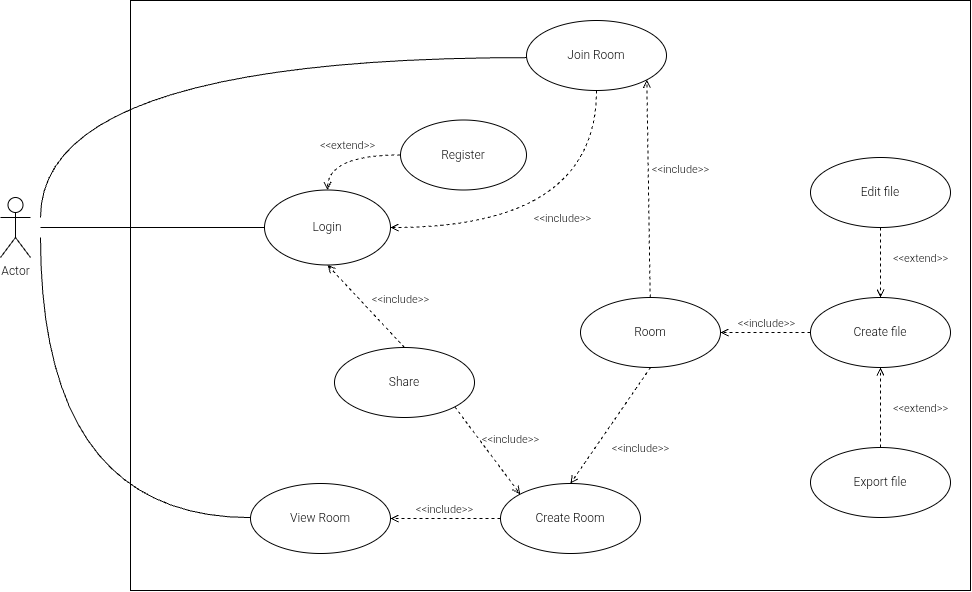

The diagram above was exported from draw.io. Its source (the exported page's mxGraphModel, read from the mxfile embedded in the PNG):
<mxGraphModel dx="793" dy="1384" grid="1" gridSize="10" guides="1" tooltips="1" connect="1" arrows="1" fold="1" page="1" pageScale="1" pageWidth="827" pageHeight="1169" math="0" shadow="0">
  <root>
    <mxCell id="0" />
    <mxCell id="1" parent="0" />
    <mxCell id="YfYPzD7Nskz87wB0SmLH-1" value="Actor" style="shape=umlActor;verticalLabelPosition=bottom;verticalAlign=top;html=1;outlineConnect=0;" parent="1" vertex="1">
      <mxGeometry x="270" y="357" width="30" height="60" as="geometry" />
    </mxCell>
    <mxCell id="YfYPzD7Nskz87wB0SmLH-2" value="" style="rounded=0;whiteSpace=wrap;html=1;fillColor=none;" parent="1" vertex="1">
      <mxGeometry x="400" y="160" width="840" height="590" as="geometry" />
    </mxCell>
    <mxCell id="YfYPzD7Nskz87wB0SmLH-3" value="Login" style="ellipse;whiteSpace=wrap;html=1;" parent="1" vertex="1">
      <mxGeometry x="534" y="349.5" width="126" height="75" as="geometry" />
    </mxCell>
    <mxCell id="YfYPzD7Nskz87wB0SmLH-7" value="Register" style="ellipse;whiteSpace=wrap;html=1;" parent="1" vertex="1">
      <mxGeometry x="670" y="279.5" width="126" height="70" as="geometry" />
    </mxCell>
    <mxCell id="YfYPzD7Nskz87wB0SmLH-10" value="&amp;lt;&amp;lt;extend&amp;gt;&amp;gt;" style="html=1;verticalAlign=bottom;labelBackgroundColor=none;endArrow=open;endFill=0;dashed=1;rounded=0;entryX=0.5;entryY=0;entryDx=0;entryDy=0;exitX=0;exitY=0.5;exitDx=0;exitDy=0;edgeStyle=orthogonalEdgeStyle;curved=1;" parent="1" source="YfYPzD7Nskz87wB0SmLH-7" target="YfYPzD7Nskz87wB0SmLH-3" edge="1">
      <mxGeometry width="160" relative="1" as="geometry">
        <mxPoint x="520" y="627" as="sourcePoint" />
        <mxPoint x="680" y="627" as="targetPoint" />
      </mxGeometry>
    </mxCell>
    <mxCell id="YfYPzD7Nskz87wB0SmLH-12" value="Join Room" style="ellipse;whiteSpace=wrap;html=1;" parent="1" vertex="1">
      <mxGeometry x="796" y="180" width="140" height="70" as="geometry" />
    </mxCell>
    <mxCell id="YfYPzD7Nskz87wB0SmLH-14" value="" style="endArrow=none;startArrow=none;endFill=0;startFill=0;endSize=8;html=1;verticalAlign=bottom;labelBackgroundColor=none;strokeWidth=1;rounded=0;entryX=0;entryY=0.5;entryDx=0;entryDy=0;" parent="1" target="YfYPzD7Nskz87wB0SmLH-3" edge="1">
      <mxGeometry width="160" relative="1" as="geometry">
        <mxPoint x="310" y="387" as="sourcePoint" />
        <mxPoint x="680" y="627" as="targetPoint" />
      </mxGeometry>
    </mxCell>
    <mxCell id="YfYPzD7Nskz87wB0SmLH-15" value="" style="endArrow=none;startArrow=none;endFill=0;startFill=0;endSize=8;html=1;verticalAlign=bottom;labelBackgroundColor=none;strokeWidth=1;rounded=0;entryX=0;entryY=0.5;entryDx=0;entryDy=0;edgeStyle=orthogonalEdgeStyle;curved=1;" parent="1" target="YfYPzD7Nskz87wB0SmLH-12" edge="1">
      <mxGeometry width="160" relative="1" as="geometry">
        <mxPoint x="310" y="377" as="sourcePoint" />
        <mxPoint x="544" y="397" as="targetPoint" />
        <Array as="points">
          <mxPoint x="310" y="217" />
          <mxPoint x="796" y="217" />
        </Array>
      </mxGeometry>
    </mxCell>
    <mxCell id="YfYPzD7Nskz87wB0SmLH-16" value="&amp;lt;&amp;lt;include&amp;gt;&amp;gt;" style="html=1;verticalAlign=bottom;labelBackgroundColor=none;endArrow=open;endFill=0;dashed=1;rounded=0;entryX=1;entryY=0.5;entryDx=0;entryDy=0;exitX=0.5;exitY=1;exitDx=0;exitDy=0;edgeStyle=orthogonalEdgeStyle;curved=1;" parent="1" source="YfYPzD7Nskz87wB0SmLH-12" target="YfYPzD7Nskz87wB0SmLH-3" edge="1">
      <mxGeometry width="160" relative="1" as="geometry">
        <mxPoint x="520" y="627" as="sourcePoint" />
        <mxPoint x="680" y="627" as="targetPoint" />
      </mxGeometry>
    </mxCell>
    <mxCell id="YfYPzD7Nskz87wB0SmLH-17" value="View Room" style="ellipse;whiteSpace=wrap;html=1;" parent="1" vertex="1">
      <mxGeometry x="520" y="643" width="140" height="70" as="geometry" />
    </mxCell>
    <mxCell id="YfYPzD7Nskz87wB0SmLH-18" value="" style="endArrow=none;startArrow=none;endFill=0;startFill=0;endSize=8;html=1;verticalAlign=bottom;labelBackgroundColor=none;strokeWidth=1;rounded=0;entryX=0;entryY=0.5;entryDx=0;entryDy=0;edgeStyle=orthogonalEdgeStyle;curved=1;" parent="1" target="YfYPzD7Nskz87wB0SmLH-17" edge="1">
      <mxGeometry width="160" relative="1" as="geometry">
        <mxPoint x="310" y="397" as="sourcePoint" />
        <mxPoint x="544" y="397" as="targetPoint" />
        <Array as="points">
          <mxPoint x="310" y="677" />
          <mxPoint x="520" y="677" />
        </Array>
      </mxGeometry>
    </mxCell>
    <mxCell id="YfYPzD7Nskz87wB0SmLH-19" value="Create Room" style="ellipse;whiteSpace=wrap;html=1;" parent="1" vertex="1">
      <mxGeometry x="770" y="643" width="140" height="70" as="geometry" />
    </mxCell>
    <mxCell id="YfYPzD7Nskz87wB0SmLH-20" value="Share" style="ellipse;whiteSpace=wrap;html=1;" parent="1" vertex="1">
      <mxGeometry x="604" y="507" width="140" height="70" as="geometry" />
    </mxCell>
    <mxCell id="YfYPzD7Nskz87wB0SmLH-21" value="Room" style="ellipse;whiteSpace=wrap;html=1;" parent="1" vertex="1">
      <mxGeometry x="850" y="457" width="140" height="70" as="geometry" />
    </mxCell>
    <mxCell id="YfYPzD7Nskz87wB0SmLH-23" value="Create file" style="ellipse;whiteSpace=wrap;html=1;" parent="1" vertex="1">
      <mxGeometry x="1080" y="457" width="140" height="70" as="geometry" />
    </mxCell>
    <mxCell id="YfYPzD7Nskz87wB0SmLH-24" value="Edit file" style="ellipse;whiteSpace=wrap;html=1;" parent="1" vertex="1">
      <mxGeometry x="1080" y="317" width="140" height="70" as="geometry" />
    </mxCell>
    <mxCell id="YfYPzD7Nskz87wB0SmLH-25" value="Export file" style="ellipse;whiteSpace=wrap;html=1;" parent="1" vertex="1">
      <mxGeometry x="1080" y="607" width="140" height="70" as="geometry" />
    </mxCell>
    <mxCell id="YfYPzD7Nskz87wB0SmLH-26" value="&amp;lt;&amp;lt;include&amp;gt;&amp;gt;" style="html=1;verticalAlign=bottom;labelBackgroundColor=none;endArrow=open;endFill=0;dashed=1;rounded=0;entryX=0.5;entryY=1;entryDx=0;entryDy=0;exitX=0.5;exitY=0;exitDx=0;exitDy=0;" parent="1" source="YfYPzD7Nskz87wB0SmLH-20" target="YfYPzD7Nskz87wB0SmLH-3" edge="1">
      <mxGeometry x="-0.4334" y="-24" width="160" relative="1" as="geometry">
        <mxPoint x="790" y="677" as="sourcePoint" />
        <mxPoint x="950" y="677" as="targetPoint" />
        <mxPoint as="offset" />
      </mxGeometry>
    </mxCell>
    <mxCell id="YfYPzD7Nskz87wB0SmLH-27" value="&amp;lt;&amp;lt;include&amp;gt;&amp;gt;" style="html=1;verticalAlign=bottom;labelBackgroundColor=none;endArrow=open;endFill=0;dashed=1;rounded=0;entryX=1;entryY=0.5;entryDx=0;entryDy=0;exitX=0;exitY=0.5;exitDx=0;exitDy=0;" parent="1" source="YfYPzD7Nskz87wB0SmLH-19" target="YfYPzD7Nskz87wB0SmLH-17" edge="1">
      <mxGeometry width="160" relative="1" as="geometry">
        <mxPoint x="790" y="677" as="sourcePoint" />
        <mxPoint x="950" y="677" as="targetPoint" />
      </mxGeometry>
    </mxCell>
    <mxCell id="YfYPzD7Nskz87wB0SmLH-28" value="&amp;lt;&amp;lt;include&amp;gt;&amp;gt;" style="html=1;verticalAlign=bottom;labelBackgroundColor=none;endArrow=open;endFill=0;dashed=1;rounded=0;entryX=0;entryY=0;entryDx=0;entryDy=0;exitX=1;exitY=1;exitDx=0;exitDy=0;" parent="1" source="YfYPzD7Nskz87wB0SmLH-20" target="YfYPzD7Nskz87wB0SmLH-19" edge="1">
      <mxGeometry x="0.2113" y="20" width="160" relative="1" as="geometry">
        <mxPoint x="790" y="677" as="sourcePoint" />
        <mxPoint x="950" y="677" as="targetPoint" />
        <mxPoint as="offset" />
      </mxGeometry>
    </mxCell>
    <mxCell id="YfYPzD7Nskz87wB0SmLH-29" value="&amp;lt;&amp;lt;include&amp;gt;&amp;gt;" style="html=1;verticalAlign=bottom;labelBackgroundColor=none;endArrow=open;endFill=0;dashed=1;rounded=0;exitX=0.5;exitY=1;exitDx=0;exitDy=0;entryX=0.5;entryY=0;entryDx=0;entryDy=0;" parent="1" source="YfYPzD7Nskz87wB0SmLH-21" target="YfYPzD7Nskz87wB0SmLH-19" edge="1">
      <mxGeometry x="0.1322" y="43" width="160" relative="1" as="geometry">
        <mxPoint x="790" y="677" as="sourcePoint" />
        <mxPoint x="950" y="677" as="targetPoint" />
        <mxPoint as="offset" />
      </mxGeometry>
    </mxCell>
    <mxCell id="YfYPzD7Nskz87wB0SmLH-30" value="&amp;lt;&amp;lt;include&amp;gt;&amp;gt;" style="html=1;verticalAlign=bottom;labelBackgroundColor=none;endArrow=open;endFill=0;dashed=1;rounded=0;entryX=1;entryY=1;entryDx=0;entryDy=0;" parent="1" source="YfYPzD7Nskz87wB0SmLH-21" target="YfYPzD7Nskz87wB0SmLH-12" edge="1">
      <mxGeometry x="0.0981" y="-32" width="160" relative="1" as="geometry">
        <mxPoint x="790" y="677" as="sourcePoint" />
        <mxPoint x="950" y="677" as="targetPoint" />
        <mxPoint y="1" as="offset" />
      </mxGeometry>
    </mxCell>
    <mxCell id="YfYPzD7Nskz87wB0SmLH-33" value="&amp;lt;&amp;lt;include&amp;gt;&amp;gt;" style="html=1;verticalAlign=bottom;labelBackgroundColor=none;endArrow=open;endFill=0;dashed=1;rounded=0;entryX=1;entryY=0.5;entryDx=0;entryDy=0;exitX=0;exitY=0.5;exitDx=0;exitDy=0;" parent="1" source="YfYPzD7Nskz87wB0SmLH-23" target="YfYPzD7Nskz87wB0SmLH-21" edge="1">
      <mxGeometry width="160" relative="1" as="geometry">
        <mxPoint x="790" y="677" as="sourcePoint" />
        <mxPoint x="950" y="677" as="targetPoint" />
      </mxGeometry>
    </mxCell>
    <mxCell id="YfYPzD7Nskz87wB0SmLH-34" value="&amp;lt;&amp;lt;extend&amp;gt;&amp;gt;" style="html=1;verticalAlign=bottom;labelBackgroundColor=none;endArrow=open;endFill=0;dashed=1;rounded=0;entryX=0.5;entryY=0;entryDx=0;entryDy=0;exitX=0.5;exitY=1;exitDx=0;exitDy=0;" parent="1" source="YfYPzD7Nskz87wB0SmLH-24" target="YfYPzD7Nskz87wB0SmLH-23" edge="1">
      <mxGeometry x="0.1429" y="40" width="160" relative="1" as="geometry">
        <mxPoint x="790" y="677" as="sourcePoint" />
        <mxPoint x="950" y="677" as="targetPoint" />
        <mxPoint as="offset" />
      </mxGeometry>
    </mxCell>
    <mxCell id="YfYPzD7Nskz87wB0SmLH-35" value="&amp;lt;&amp;lt;extend&amp;gt;&amp;gt;" style="html=1;verticalAlign=bottom;labelBackgroundColor=none;endArrow=open;endFill=0;dashed=1;rounded=0;entryX=0.5;entryY=1;entryDx=0;entryDy=0;exitX=0.5;exitY=0;exitDx=0;exitDy=0;" parent="1" source="YfYPzD7Nskz87wB0SmLH-25" target="YfYPzD7Nskz87wB0SmLH-23" edge="1">
      <mxGeometry x="-0.25" y="-40" width="160" relative="1" as="geometry">
        <mxPoint x="1160" y="397" as="sourcePoint" />
        <mxPoint x="1160" y="467" as="targetPoint" />
        <mxPoint y="1" as="offset" />
      </mxGeometry>
    </mxCell>
  </root>
</mxGraphModel>